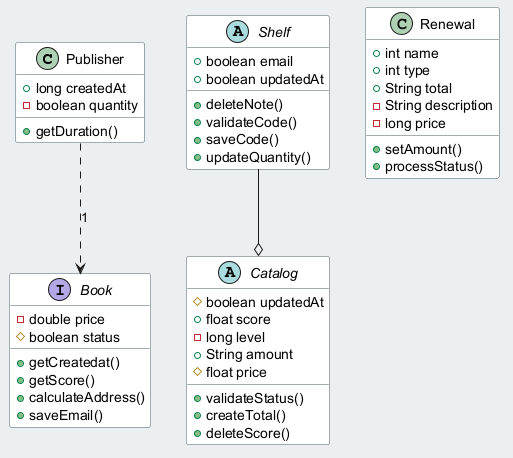

The diagram above was rendered by PlantUML. Its source (embedded in the PNG):
@startuml
skinparam backgroundColor #ECEFF1
skinparam classBackgroundColor #FFFFFF
skinparam classBorderColor #455A64
class Publisher {
  +long createdAt
  -boolean quantity
  +getDuration()
}
abstract class Shelf {
  +boolean email
  +boolean updatedAt
  +deleteNote()
  +validateCode()
  +saveCode()
  +updateQuantity()
}
interface Book {
  -double price
  #boolean status
  +getCreatedat()
  +getScore()
  +calculateAddress()
  +saveEmail()
}
class Renewal {
  +int name
  +int type
  +String total
  -String description
  -long price
  +setAmount()
  +processStatus()
}
abstract class Catalog {
  #boolean updatedAt
  +float score
  -long level
  +String amount
  #float price
  +validateStatus()
  +createTotal()
  +deleteScore()
}
Publisher ..> Book : "1"
Shelf --o Catalog
@enduml